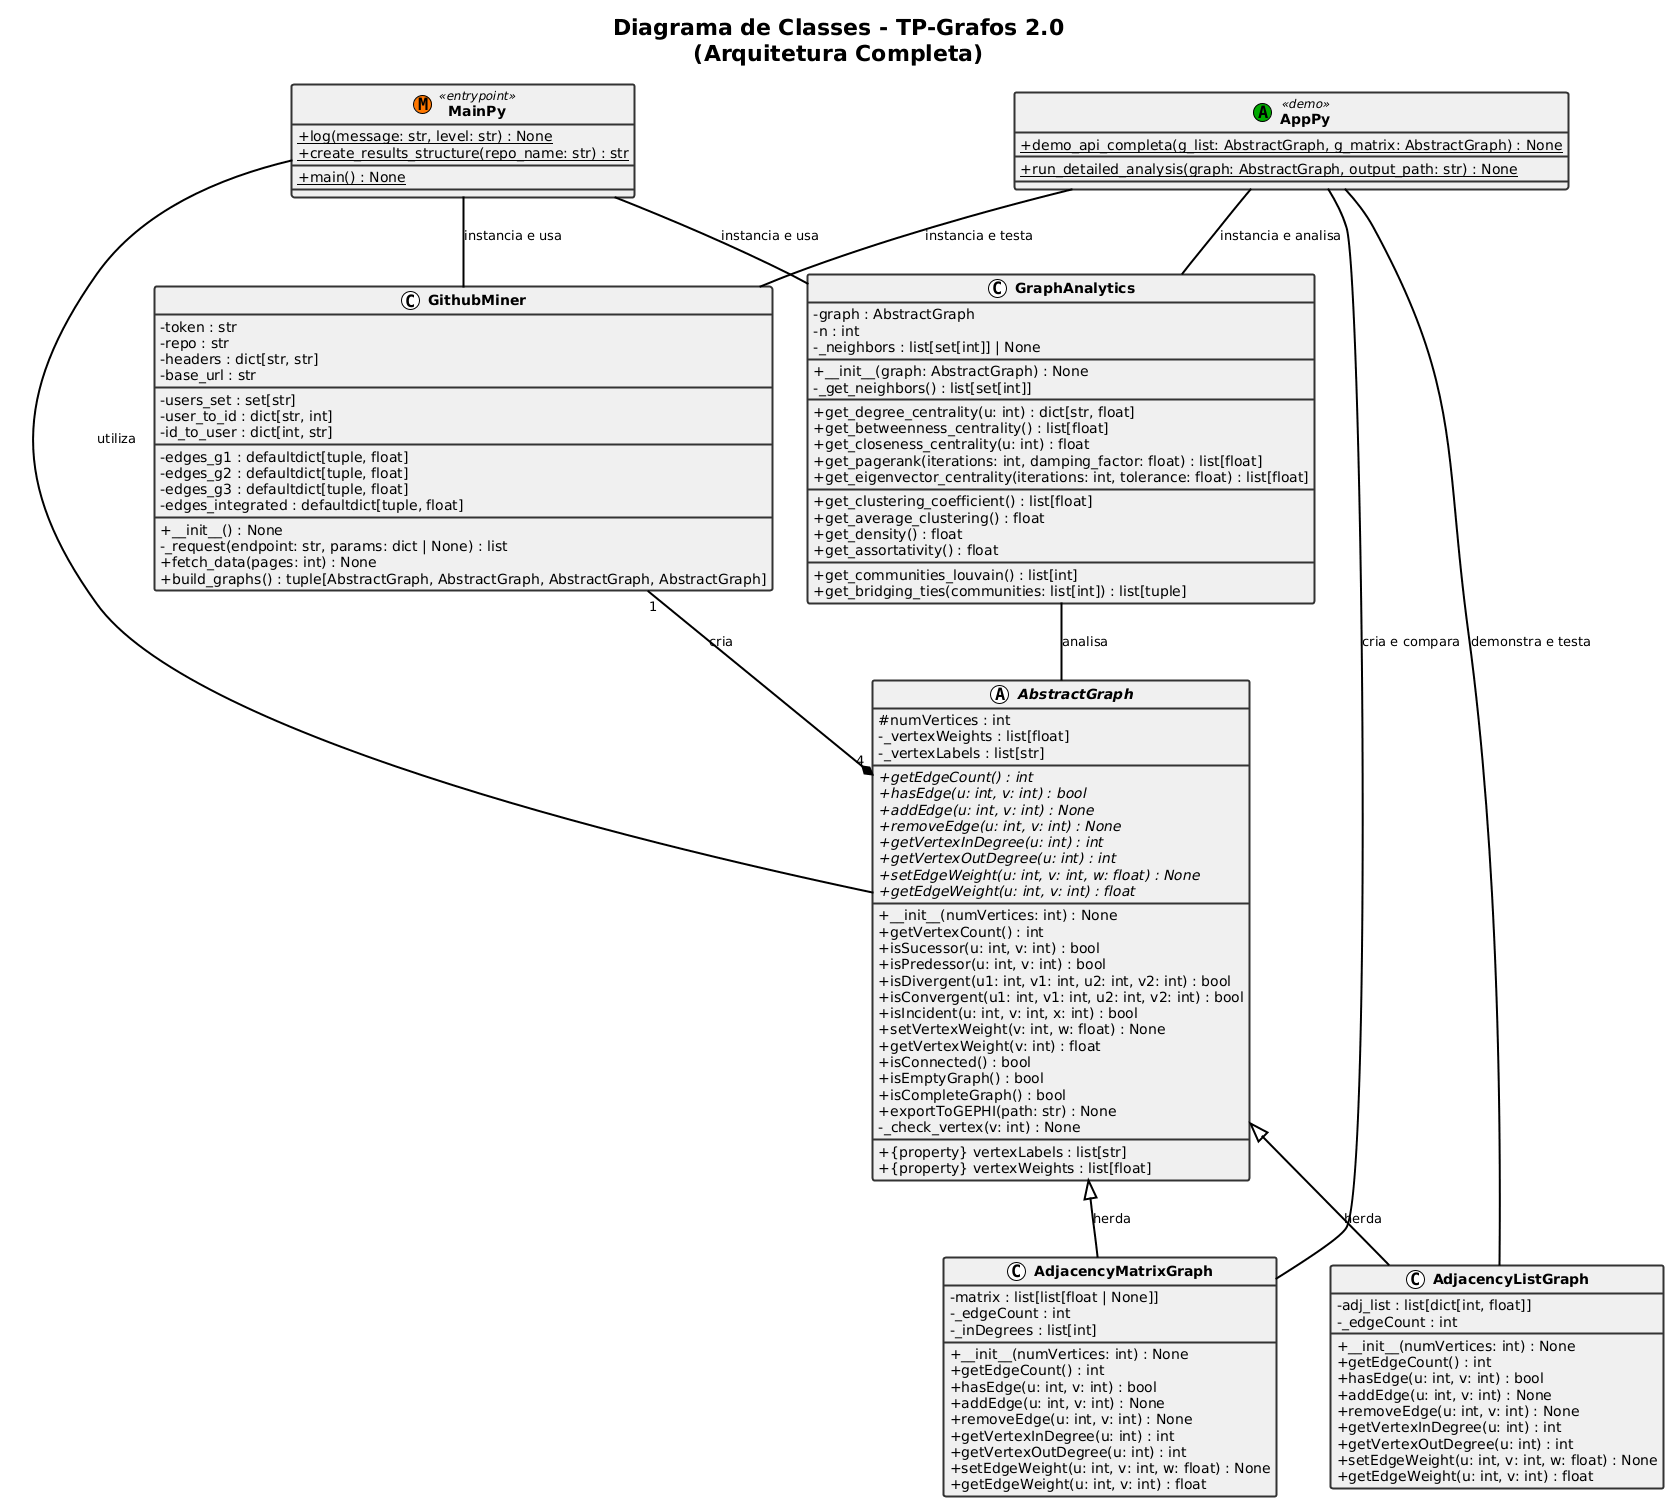

The diagram above was rendered by PlantUML. Its source (embedded in the PNG):
@startuml
!theme plain
skinparam classAttributeIconSize 0
skinparam classFontStyle bold
skinparam backgroundColor #FFFFFF
skinparam class {
    BackgroundColor #F0F0F0
    BorderColor #333333
    ArrowColor #000000
    BorderThickness 2
}
skinparam arrow {
    Color #000000
    Thickness 2
}

title Diagrama de Classes - TP-Grafos 2.0\n(Arquitetura Completa)

' ═════════════════════════════════════════════════════════════════════════════
'  CAMADA CORE — ESTRUTURAS DE DADOS
' ═════════════════════════════════════════════════════════════════════════════

' ─────────────────────────────────────────────────────────────────────────────
'  CLASSE ABSTRATA BASE (Contrato da API)
' ─────────────────────────────────────────────────────────────────────────────
abstract class AbstractGraph {
    ' Atributos
    # numVertices : int
    - _vertexWeights : list[float]
    - _vertexLabels : list[str]
    __
    ' Métodos abstratos (devem ser implementados)
    + {abstract} getEdgeCount() : int
    + {abstract} hasEdge(u: int, v: int) : bool
    + {abstract} addEdge(u: int, v: int) : None
    + {abstract} removeEdge(u: int, v: int) : None
    + {abstract} getVertexInDegree(u: int) : int
    + {abstract} getVertexOutDegree(u: int) : int
    + {abstract} setEdgeWeight(u: int, v: int, w: float) : None
    + {abstract} getEdgeWeight(u: int, v: int) : float
    __
    ' Métodos concretos (implementados na abstrata)
    + __init__(numVertices: int) : None
    + getVertexCount() : int
    + isSucessor(u: int, v: int) : bool
    + isPredessor(u: int, v: int) : bool
    + isDivergent(u1: int, v1: int, u2: int, v2: int) : bool
    + isConvergent(u1: int, v1: int, u2: int, v2: int) : bool
    + isIncident(u: int, v: int, x: int) : bool
    + setVertexWeight(v: int, w: float) : None
    + getVertexWeight(v: int) : float
    + isConnected() : bool
    + isEmptyGraph() : bool
    + isCompleteGraph() : bool
    + exportToGEPHI(path: str) : None
    - _check_vertex(v: int) : None
    __
    + {property} vertexLabels : list[str]
    + {property} vertexWeights : list[float]
}

' ─────────────────────────────────────────────────────────────────────────────
'  IMPLEMENTAÇÃO 1: LISTA DE ADJACÊNCIA (Esparso)
' ─────────────────────────────────────────────────────────────────────────────
class AdjacencyListGraph {
    ' Composição: adj_list é PARTE INTEGRAL da classe
    ' Não existe fora da classe, criado em __init__
    - adj_list : list[dict[int, float]]
    - _edgeCount : int
    __
    + __init__(numVertices: int) : None
    + getEdgeCount() : int
    + hasEdge(u: int, v: int) : bool
    + addEdge(u: int, v: int) : None
    + removeEdge(u: int, v: int) : None
    + getVertexInDegree(u: int) : int
    + getVertexOutDegree(u: int) : int
    + setEdgeWeight(u: int, v: int, w: float) : None
    + getEdgeWeight(u: int, v: int) : float
}

' ─────────────────────────────────────────────────────────────────────────────
'  IMPLEMENTAÇÃO 2: MATRIZ DE ADJACÊNCIA (Denso)
' ─────────────────────────────────────────────────────────────────────────────
class AdjacencyMatrixGraph {
    ' Composição: matrix é PARTE INTEGRAL da classe
    ' Não existe fora da classe, criado em __init__
    - matrix : list[list[float | None]]
    - _edgeCount : int
    - _inDegrees : list[int]
    __
    + __init__(numVertices: int) : None
    + getEdgeCount() : int
    + hasEdge(u: int, v: int) : bool
    + addEdge(u: int, v: int) : None
    + removeEdge(u: int, v: int) : None
    + getVertexInDegree(u: int) : int
    + getVertexOutDegree(u: int) : int
    + setEdgeWeight(u: int, v: int, w: float) : None
    + getEdgeWeight(u: int, v: int) : float
}

' ═════════════════════════════════════════════════════════════════════════════
'  CAMADA ANÁLISE
' ═════════════════════════════════════════════════════════════════════════════

' ─────────────────────────────────────────────────────────────────────────────
'  ANALYTICS: Calcula métricas sobre um grafo existente
' ─────────────────────────────────────────────────────────────────────────────
class GraphAnalytics {
    ' Associação: referencia um grafo que JÁ EXISTE
    ' GraphAnalytics não cria o grafo, apenas analisa
    ' Se GraphAnalytics morrer, o grafo continua vivo
    - graph : AbstractGraph
    - n : int
    - _neighbors : list[set[int]] | None
    __
    + __init__(graph: AbstractGraph) : None
    - _get_neighbors() : list[set[int]]
    __
    ' CENTRALIDADE (5 métricas)
    + get_degree_centrality(u: int) : dict[str, float]
    + get_betweenness_centrality() : list[float]
    + get_closeness_centrality(u: int) : float
    + get_pagerank(iterations: int, damping_factor: float) : list[float]
    + get_eigenvector_centrality(iterations: int, tolerance: float) : list[float]
    __
    ' ESTRUTURA (3 métricas)
    + get_clustering_coefficient() : list[float]
    + get_average_clustering() : float
    + get_density() : float
    + get_assortativity() : float
    __
    ' COMUNIDADES (2 métricas)
    + get_communities_louvain() : list[int]
    + get_bridging_ties(communities: list[int]) : list[tuple]
}

' ═════════════════════════════════════════════════════════════════════════════
'  CAMADA COLETA
' ═════════════════════════════════════════════════════════════════════════════

' ─────────────────────────────────────────────────────────────────────────────
'  GITHUB MINER: Coleta dados e CRIA os grafos
' ─────────────────────────────────────────────────────────────────────────────
class GithubMiner {
    ' Credenciais e URLs
    - token : str
    - repo : str
    - headers : dict[str, str]
    - base_url : str
    __
    ' Mapeamento de usuários (temporário durante mineração)
    - users_set : set[str]
    - user_to_id : dict[str, int]
    - id_to_user : dict[int, str]
    __
    ' Dicionários de acumulação (temporário durante coleta)
    - edges_g1 : defaultdict[tuple, float]
    - edges_g2 : defaultdict[tuple, float]
    - edges_g3 : defaultdict[tuple, float]
    - edges_integrated : defaultdict[tuple, float]
    __
    + __init__() : None
    - _request(endpoint: str, params: dict | None) : list
    + fetch_data(pages: int) : None
    + build_graphs() : tuple[AbstractGraph, AbstractGraph, AbstractGraph, AbstractGraph]
}

' ═════════════════════════════════════════════════════════════════════════════
'  CAMADA ORQUESTRAÇÃO
' ═════════════════════════════════════════════════════════════════════════════

' ─────────────────────────────────────────────────────────────────────────────
'  MAIN.PY: Entrada Principal (Produção)
'  Orquestra o pipeline completo de análise do repositório
' ─────────────────────────────────────────────────────────────────────────────
class MainPy << (M,#FF7700) entrypoint >> {
    ' Funções de suporte
    + {static} log(message: str, level: str) : None
    + {static} create_results_structure(repo_name: str) : str
    __
    ' Função principal
    + {static} main() : None
    __
    ' Fluxo:
    ' 1. Carrega config do .env
    ' 2. Instancia GithubMiner
    ' 3. Chama fetch_data() e build_graphs()
    ' 4. Instancia GraphAnalytics
    ' 5. Calcula 10+ métricas
    ' 6. Exporta para GEPHI
    ' 7. Salva relatórios em resultados/
}

' ─────────────────────────────────────────────────────────────────────────────
'  SRC/APP.PY: Demonstração e Testes Interativos
'  Demonstra todas as operações da API de grafos
' ─────────────────────────────────────────────────────────────────────────────
class AppPy << (A,#00AA00) demo >> {
    ' Função de demonstração
    + {static} demo_api_completa(g_list: AbstractGraph, g_matrix: AbstractGraph) : None
    __
    ' Função de análise detalhada
    + {static} run_detailed_analysis(graph: AbstractGraph, output_path: str) : None
    __
    ' Fluxo:
    ' 1. Cria grafos de teste (6 vértices)
    ' 2. Demonstra TODAS as 20+ operações
    ' 3. Testa ambas implementações (List e Matrix)
    ' 4. Valida idempotência, graus, pesos
    ' 5. Mostra análise em dados reais
}

' ═════════════════════════════════════════════════════════════════════════════
'  RELACIONAMENTOS (UML)
' ═════════════════════════════════════════════════════════════════════════════

' ─────────────────────────────────────────────────────────────────────────────
'  HERANÇA (seta cheia com ponta triangular vazia)
'  As implementações herdam de AbstractGraph
'  Relação: IS-A (é um)
'  Leitura: AdjacencyListGraph É UM AbstractGraph
' ─────────────────────────────────────────────────────────────────────────────
AbstractGraph <|-- AdjacencyListGraph : herda
AbstractGraph <|-- AdjacencyMatrixGraph : herda

' ─────────────────────────────────────────────────────────────────────────────
'  COMPOSIÇÃO (linha com losango preto)
'  GithubMiner CRIA e CONTROLA o ciclo de vida dos grafos
'  Relação: PARTE-DE (parte integral, não existe fora)
'  Multiplicidade: 1 GithubMiner cria 4 grafos AbstractGraph
'  Leitura: GithubMiner compõe de 4 AbstractGraphs
' ─────────────────────────────────────────────────────────────────────────────
GithubMiner "1" --* "4" AbstractGraph : cria

' ─────────────────────────────────────────────────────────────────────────────
'  ASSOCIAÇÃO: GraphAnalytics <--> AbstractGraph
'  GraphAnalytics CONHECE e USA um AbstractGraph que JÁ EXISTE
'  Relação: usa um objeto que foi passado ou que já existe
'  Multiplicidade: 1 GraphAnalytics analisa 1 AbstractGraph
'  Leitura: GraphAnalytics está associado a AbstractGraph
'  Nota: Sem seta = sem direção específica de posse
' ─────────────────────────────────────────────────────────────────────────────
GraphAnalytics -- AbstractGraph : analisa

' ╔═════════════════════════════════════════════════════════════════════════════
' ║ MAIN.PY — Associações (Produção)
' ╚═════════════════════════════════════════════════════════════════════════════

' ─────────────────────────────────────────────────────────────────────────────
'  ASSOCIAÇÃO: MainPy <--> GithubMiner
'  MainPy INSTANCIA e USA um GithubMiner
'  Relação: cria e usa para mineração
'  Multiplicidade: 1 MainPy trabalha com 1 GithubMiner
' ─────────────────────────────────────────────────────────────────────────────
MainPy -- GithubMiner : instancia e usa

' ─────────────────────────────────────────────────────────────────────────────
'  ASSOCIAÇÃO: MainPy <--> GraphAnalytics
'  MainPy INSTANCIA e USA um GraphAnalytics
'  Relação: cria e usa para análise
'  Multiplicidade: 1 MainPy trabalha com 1 GraphAnalytics
' ─────────────────────────────────────────────────────────────────────────────
MainPy -- GraphAnalytics : instancia e usa

' ─────────────────────────────────────────────────────────────────────────────
'  ASSOCIAÇÃO: MainPy <--> AbstractGraph
'  MainPy CONHECE e USA um AbstractGraph (g_integrated)
'  Relação: recebe de GithubMiner e passa para GraphAnalytics
'  Multiplicidade: 1 MainPy trabalha com 1 AbstractGraph
' ─────────────────────────────────────────────────────────────────────────────
MainPy -- AbstractGraph : utiliza

' ╔═════════════════════════════════════════════════════════════════════════════
' ║ SRC/APP.PY — Associações (Demonstração/Testes)
' ╚═════════════════════════════════════════════════════════════════════════════

' ─────────────────────────────────────────────────────────────────────────────
'  ASSOCIAÇÃO: AppPy <--> GithubMiner
'  AppPy INSTANCIA um GithubMiner para teste
'  Relação: usa para demonstração
'  Multiplicidade: 1 AppPy trabalha com 1 GithubMiner
' ─────────────────────────────────────────────────────────────────────────────
AppPy -- GithubMiner : instancia e testa

' ─────────────────────────────────────────────────────────────────────────────
'  ASSOCIAÇÃO: AppPy <--> AdjacencyListGraph
'  AppPy TRABALHA com AdjacencyListGraph
'  Relação: demonstra operações e cria grafos de teste
'  Multiplicidade: 1 AppPy trabalha com múltiplos grafos
' ─────────────────────────────────────────────────────────────────────────────
AppPy -- AdjacencyListGraph : demonstra e testa

' ─────────────────────────────────────────────────────────────────────────────
'  ASSOCIAÇÃO: AppPy <--> AdjacencyMatrixGraph
'  AppPy TRABALHA com AdjacencyMatrixGraph
'  Relação: cria cópia e demonstra equivalência
'  Multiplicidade: 1 AppPy trabalha com múltiplos grafos
' ─────────────────────────────────────────────────────────────────────────────
AppPy -- AdjacencyMatrixGraph : cria e compara

' ─────────────────────────────────────────────────────────────────────────────
'  ASSOCIAÇÃO: AppPy <--> GraphAnalytics
'  AppPy INSTANCIA GraphAnalytics para análise
'  Relação: demonstra cálculo de métricas
'  Multiplicidade: 1 AppPy trabalha com 1 GraphAnalytics
' ─────────────────────────────────────────────────────────────────────────────
AppPy -- GraphAnalytics : instancia e analisa
@enduml